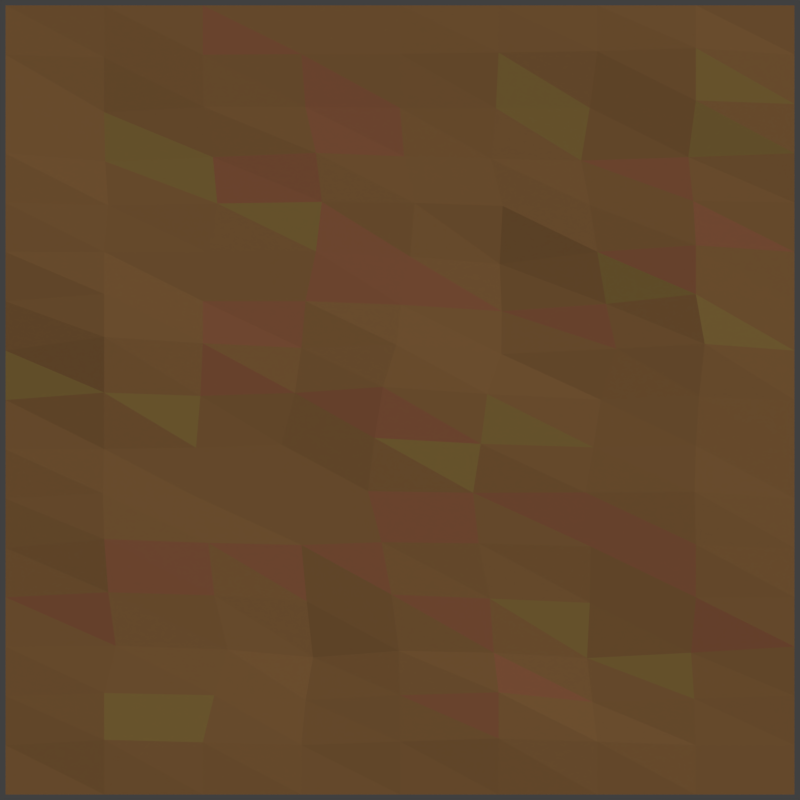 # Source: baseSceneV002.blend  (saved by Blender 2.77.0; exported with 4.5.12 LTS)
import bpy
from mathutils import Matrix  # noqa: F401  (used for matrix-valued properties, if any)

bpy.ops.wm.read_factory_settings(use_empty=True)
scene = bpy.context.scene
scene.name = 'Scene'

# ---- collections
col_collection_1 = bpy.data.collections.new('Collection 1'); scene.collection.children.link(col_collection_1)

# ---- materials (node trees are filled in below, after node groups)
mat_dirt_01 = bpy.data.materials.new('Dirt_01')
mat_dirt_01.alpha_threshold = 0.0
mat_dirt_01.roughness = 0.5
mat_dirt_02 = bpy.data.materials.new('Dirt_02')
mat_dirt_02.alpha_threshold = 0.0
mat_dirt_02.roughness = 0.5
mat_dirt_03 = bpy.data.materials.new('Dirt_03')
mat_dirt_03.alpha_threshold = 0.0
mat_dirt_03.roughness = 0.5
mat_dirt_04 = bpy.data.materials.new('Dirt_04')
mat_dirt_04.alpha_threshold = 0.0
mat_dirt_04.roughness = 0.5

# ---- material node trees
mat_dirt_01.use_nodes = True; mat_dirt_01.node_tree.nodes.clear()
_N = mat_dirt_01.node_tree.nodes; _L = mat_dirt_01.node_tree.links
n0 = _N.new('ShaderNodeOutputMaterial'); n0.name = 'Material Output'; n0.location = (300, 300)
n1 = _N.new('ShaderNodeBsdfDiffuse'); n1.name = 'Diffuse BSDF'; n1.location = (10, 300)
n1.inputs[0].default_value = (0.1912, 0.09759, 0.0356, 1.0)
_L.new(n1.outputs[0], n0.inputs[0])
n0.is_active_output = True
mat_dirt_02.use_nodes = True; mat_dirt_02.node_tree.nodes.clear()
_N = mat_dirt_02.node_tree.nodes; _L = mat_dirt_02.node_tree.links
n0 = _N.new('ShaderNodeOutputMaterial'); n0.name = 'Material Output'; n0.location = (300, 300)
n1 = _N.new('ShaderNodeBsdfDiffuse'); n1.name = 'Diffuse BSDF'; n1.location = (10, 300)
n1.inputs[0].default_value = (0.214, 0.0841, 0.03982, 1.0)
_L.new(n1.outputs[0], n0.inputs[0])
n0.is_active_output = True
mat_dirt_03.use_nodes = True; mat_dirt_03.node_tree.nodes.clear()
_N = mat_dirt_03.node_tree.nodes; _L = mat_dirt_03.node_tree.links
n0 = _N.new('ShaderNodeOutputMaterial'); n0.name = 'Material Output'; n0.location = (300, 300)
n1 = _N.new('ShaderNodeBsdfDiffuse'); n1.name = 'Diffuse BSDF'; n1.location = (10, 300)
n1.inputs[0].default_value = (0.196, 0.1248, 0.03639, 1.0)
_L.new(n1.outputs[0], n0.inputs[0])
n0.is_active_output = True
mat_dirt_04.use_nodes = True; mat_dirt_04.node_tree.nodes.clear()
_N = mat_dirt_04.node_tree.nodes; _L = mat_dirt_04.node_tree.links
n0 = _N.new('ShaderNodeOutputMaterial'); n0.name = 'Material Output'; n0.location = (300, 300)
n1 = _N.new('ShaderNodeBsdfDiffuse'); n1.name = 'Diffuse BSDF'; n1.location = (10, 300)
n1.inputs[0].default_value = (0.1912, 0.09759, 0.0356, 1.0)
_L.new(n1.outputs[0], n0.inputs[0])
n0.is_active_output = True

# ---- world
world_world = bpy.data.worlds.new('World'); scene.world = world_world
world_world.color = (0.05088, 0.05088, 0.05088)
world_world.use_sun_shadow = False
world_world.sun_shadow_jitter_overblur = 0.0
world_world.cycles.sampling_method = 'MANUAL'

# ---- cameras
cam_camera = bpy.data.cameras.new('Camera')
cam_camera.type = 'ORTHO'
cam_camera.clip_end = 100.0
cam_camera.lens = 35.0
cam_camera.sensor_width = 32.0
cam_camera.sensor_height = 18.0
cam_camera.ortho_scale = 1.014
cam_camera.dof.focus_distance = 0.0

# ---- lights
light_lamp_002 = bpy.data.lights.new('Lamp.002', 'SUN')
light_lamp_002.transmission_factor = 0.0
light_lamp_002.cutoff_distance = 30.0
light_lamp_002.angle = 0.9273
light_lamp_002.energy = 1.0
light_lamp_002.shadow_buffer_clip_start = 1.001
light_lamp_002.shadow_soft_size = 0.5
light_lamp_002.shadow_cascade_max_distance = 1000.0
light_lamp_001 = bpy.data.lights.new('Lamp.001', 'SUN')
light_lamp_001.transmission_factor = 0.0
light_lamp_001.cutoff_distance = 30.0
light_lamp_001.angle = 0.49
light_lamp_001.energy = 1.0
light_lamp_001.shadow_buffer_clip_start = 1.001
light_lamp_001.shadow_soft_size = 0.25
light_lamp_001.shadow_cascade_max_distance = 1000.0
light_lamp = bpy.data.lights.new('Lamp', 'SUN')
light_lamp.transmission_factor = 0.0
light_lamp.cutoff_distance = 30.0
light_lamp.angle = 0.0
light_lamp.energy = 1.0
light_lamp.shadow_buffer_clip_start = 1.001
light_lamp.shadow_cascade_max_distance = 1000.0

# ---- meshes
me_plane = bpy.data.meshes.new('Plane')
me_plane.from_pydata([(-1.0, -1.0, 0.0), (1.0, -1.0, 0.0), (-1.0, 1.0, 0.0), (1.0, 1.0, 0.0), (-1.0, 0.5, 0.0), (-1.0, 0.0, 0.0), (-1.0, -0.5, 0.0), (1.0, -0.5, 0.0), (1.0, 0.0, 0.0), (1.0, 0.5, 0.0), (-1.0, -0.75, 0.0), (0.0, -1.0, 0.0), (1.0, 0.75, 0.0), (0.0, 1.0, 0.0), (-1.0, 0.75, 0.0), (-1.0, 0.25, 0.0), (-1.0, -0.25, 0.0), (1.0, -0.75, 0.0), (1.0, -0.25, 0.0), (1.0, 0.25, 0.0), (-0.02161, -0.4932, 0.0), (-0.04335, 0.006766, 0.01516), (0.0368, 0.5013, -0.001216), (0.002721, 0.2501, -0.005095), (-0.08131, -0.2315, 0.0001126), (0.0, -0.75, 0.0009595), (0.0, 0.75, -0.005687), (-0.5, 1.0, 0.0), (-0.4705, -0.4983, 0.001699), (-0.506, 0.001362, 0.005183), (-0.4632, 0.5013, -0.00196), (-0.5, -1.0, 0.0), (-0.5, 0.25, 0.000148), (-0.5228, -0.2429, 9.542e-05), (-0.4707, -0.7483, 5.897e-05), (-0.4973, 0.7501, -0.004262), (0.5, -1.0, 0.0), (0.5, 1.0, 0.0), (0.4812, -0.4985, -0.009024), (0.5089, 0.0, 0.000185), (0.481, 0.5009, -0.003861), (0.5224, 0.25, -0.003818), (0.47, -0.2432, 0.005077), (0.4879, -0.75, -0.008953), (0.481, 0.7509, -0.006301), (-1.0, -0.875, 0.0), (0.75, -1.0, 0.0), (1.0, 0.875, 0.0), (-0.75, 1.0, 0.0), (-1.0, 0.625, 0.0), (-1.0, 0.125, 0.0), (-1.0, -0.375, 0.0), (1.0, -0.625, 0.0), (1.0, -0.125, 0.0), (1.0, 0.375, 0.0), (-0.7395, -0.4994, 0.00691), (-0.75, 0.0, 0.01078), (-0.7397, 0.5004, -0.004225), (-1.0, -0.625, 0.0), (-0.25, -1.0, 0.0), (1.0, 0.625, 0.0), (0.25, 1.0, 0.0), (-1.0, 0.875, 0.0), (-1.0, 0.375, 0.0), (-1.0, -0.125, 0.0), (1.0, -0.875, 0.0), (1.0, -0.375, 0.0), (1.0, 0.125, 0.0), (0.2275, -0.4959, -0.004245), (0.2209, 0.000862, 0.008087), (0.2603, 0.5004, -0.004996), (0.02558, 0.3759, -0.007295), (-0.009326, 0.1257, 0.008087), (-0.75, 0.25, 0.01078), (0.2578, 0.25, -0.01453), (-0.0646, -0.1104, 0.008155), (-0.0469, -0.3604, 0.0), (-0.753, -0.2493, 0.00691), (0.1853, -0.2353, 7.012e-05), (-0.002952, -0.6243, -0.006651), (0.0, -0.875, 0.005337), (-0.75, -0.75, 0.00427), (0.25, -0.75, 0.005213), (0.0, 0.875, 0.001052), (0.01034, 0.6254, -0.004776), (-0.75, 0.75, -0.01187), (0.2431, 0.7503, -0.006233), (-0.25, 1.0, 0.0), (-0.2366, -0.4991, -0.00653), (-0.2666, 0.003722, 0.008155), (-0.1981, 0.5019, 0.0), (-0.75, -1.0, 0.0), (-0.2396, 0.2504, -7.096e-05), (-0.299, -0.2349, 0.0), (-0.2393, -0.7494, -0.00653), (-0.2397, 0.7504, -0.004746), (-0.4744, 0.6259, -0.006118), (-0.5, 0.875, -1.449e-05), (-0.5, -0.875, 0.00427), (-0.437, -0.6213, -0.00653), (-0.486, -0.3742, 0.00691), (-0.517, -0.1211, 0.0), (-0.5, 0.125, 0.01078), (-0.4896, 0.3754, 0.0), (0.25, -1.0, 0.0), (0.75, 1.0, 0.0), (0.75, -0.5, -5.45e-05), (0.758, 0.0, 0.005311), (0.7432, 0.5003, 0.002243), (0.75, 0.25, 0.01038), (0.747, -0.2493, 0.009438), (0.7457, -0.75, -0.004245), (0.75, 0.75, 0.005171), (0.4592, 0.6269, -0.01173), (0.5, -0.875, 0.005213), (0.4835, -0.3713, -5.45e-05), (0.548, 0.125, 0.002803), (0.5, 0.375, 0.0002109), (0.4902, -0.1242, 0.002389), (0.4741, -0.625, -0.01677), (0.5, 0.875, 0.005213), (0.25, 0.875, 0.003116), (0.2379, -0.625, -0.008953), (0.2047, -0.1178, 0.003837), (0.2527, 0.3751, -0.01758), (0.2569, 0.125, -0.005023), (0.1994, -0.3634, 0.0), (0.25, -0.875, 0.009922), (0.231, 0.6259, -0.008534), (-0.75, 0.375, 9.096e-05), (-0.75, 0.125, 0.02005), (-0.75, -0.125, 0.0002434), (-0.7498, -0.375, 0.01284), (-0.7207, -0.6233, 0.0001544), (-0.75, -0.875, 0.007938), (-0.75, 0.875, -0.004197), (-0.7473, 0.6251, -0.01189), (0.731, 0.6259, -0.006165), (-0.2132, 0.6263, -0.0001227), (-0.25, 0.875, 0.0008843), (0.75, -0.875, 7.371e-05), (-0.25, -0.875, 0.0001327), (-0.2206, -0.6233, -0.01677), (0.75, -0.375, 0.005077), (-0.2498, -0.3677, 9.542e-05), (-0.3006, -0.1134, 0.0001126), (0.7724, 0.125, 0.009815), (-0.25, 0.125, 0.003985), (-0.2132, 0.3763, 0.0), (0.75, 0.375, 0.009764), (0.75, -0.125, 0.005149), (0.7379, -0.625, -0.009024), (0.75, 0.875, 0.009773)], [], [(47, 105, 152), (52, 106, 151), (53, 107, 150), (54, 108, 149), (71, 90, 148), (72, 92, 147), (67, 109, 146), (75, 89, 145), (76, 93, 144), (66, 110, 143), (79, 88, 142), (80, 94, 141), (65, 111, 140), (83, 87, 139), (84, 95, 138), (60, 112, 137), (96, 85, 136), (97, 48, 135), (98, 81, 134), (99, 55, 133), (100, 77, 132), (101, 56, 131), (102, 73, 130), (103, 57, 129), (113, 86, 128), (114, 82, 127), (115, 78, 126), (116, 74, 125), (117, 70, 124), (118, 69, 123), (119, 68, 122), (120, 61, 121), (121, 13, 83), (86, 83, 26), (44, 121, 86), (122, 20, 79), (82, 79, 25), (43, 122, 82), (123, 21, 75), (78, 75, 24), (42, 123, 78), (124, 22, 71), (74, 71, 23), (41, 124, 74), (125, 23, 72), (69, 72, 21), (39, 125, 69), (126, 24, 76), (68, 76, 20), (38, 126, 68), (127, 25, 80), (104, 80, 11), (36, 127, 104), (128, 26, 84), (70, 84, 22), (40, 128, 70), (129, 4, 63), (73, 63, 15), (32, 129, 73), (130, 15, 50), (56, 50, 5), (29, 130, 56), (131, 5, 64), (77, 64, 16), (33, 131, 77), (132, 16, 51), (55, 51, 6), (28, 132, 55), (133, 6, 58), (81, 58, 10), (34, 133, 81), (134, 10, 45), (91, 45, 0), (31, 134, 91), (135, 2, 62), (85, 62, 14), (35, 135, 85), (136, 14, 49), (57, 49, 4), (30, 136, 57), (137, 44, 113), (108, 113, 40), (9, 137, 108), (138, 35, 96), (90, 96, 30), (22, 138, 90), (139, 27, 97), (95, 97, 35), (26, 139, 95), (140, 43, 114), (46, 114, 36), (1, 140, 46), (141, 34, 98), (59, 98, 31), (11, 141, 59), (142, 28, 99), (94, 99, 34), (25, 142, 94), (143, 42, 115), (106, 115, 38), (7, 143, 106), (144, 33, 100), (88, 100, 28), (20, 144, 88), (145, 29, 101), (93, 101, 33), (24, 145, 93), (146, 41, 116), (107, 116, 39), (8, 146, 107), (147, 32, 102), (89, 102, 29), (21, 147, 89), (148, 30, 103), (92, 103, 32), (23, 148, 92), (149, 40, 117), (109, 117, 41), (19, 149, 109), (150, 39, 118), (110, 118, 42), (18, 150, 110), (151, 38, 119), (111, 119, 43), (17, 151, 111), (152, 37, 120), (112, 120, 44), (12, 152, 112), (47, 3, 105), (52, 7, 106), (53, 8, 107), (54, 9, 108), (71, 22, 90), (72, 23, 92), (67, 19, 109), (75, 21, 89), (76, 24, 93), (66, 18, 110), (79, 20, 88), (80, 25, 94), (65, 17, 111), (83, 13, 87), (84, 26, 95), (60, 12, 112), (96, 35, 85), (97, 27, 48), (98, 34, 81), (99, 28, 55), (100, 33, 77), (101, 29, 56), (102, 32, 73), (103, 30, 57), (113, 44, 86), (114, 43, 82), (115, 42, 78), (116, 41, 74), (117, 40, 70), (118, 39, 69), (119, 38, 68), (120, 37, 61), (121, 61, 13), (86, 121, 83), (44, 120, 121), (122, 68, 20), (82, 122, 79), (43, 119, 122), (123, 69, 21), (78, 123, 75), (42, 118, 123), (124, 70, 22), (74, 124, 71), (41, 117, 124), (125, 74, 23), (69, 125, 72), (39, 116, 125), (126, 78, 24), (68, 126, 76), (38, 115, 126), (127, 82, 25), (104, 127, 80), (36, 114, 127), (128, 86, 26), (70, 128, 84), (40, 113, 128), (129, 57, 4), (73, 129, 63), (32, 103, 129), (130, 73, 15), (56, 130, 50), (29, 102, 130), (131, 56, 5), (77, 131, 64), (33, 101, 131), (132, 77, 16), (55, 132, 51), (28, 100, 132), (133, 55, 6), (81, 133, 58), (34, 99, 133), (134, 81, 10), (91, 134, 45), (31, 98, 134), (135, 48, 2), (85, 135, 62), (35, 97, 135), (136, 85, 14), (57, 136, 49), (30, 96, 136), (137, 112, 44), (108, 137, 113), (9, 60, 137), (138, 95, 35), (90, 138, 96), (22, 84, 138), (139, 87, 27), (95, 139, 97), (26, 83, 139), (140, 111, 43), (46, 140, 114), (1, 65, 140), (141, 94, 34), (59, 141, 98), (11, 80, 141), (142, 88, 28), (94, 142, 99), (25, 79, 142), (143, 110, 42), (106, 143, 115), (7, 66, 143), (144, 93, 33), (88, 144, 100), (20, 76, 144), (145, 89, 29), (93, 145, 101), (24, 75, 145), (146, 109, 41), (107, 146, 116), (8, 67, 146), (147, 92, 32), (89, 147, 102), (21, 72, 147), (148, 90, 30), (92, 148, 103), (23, 71, 148), (149, 108, 40), (109, 149, 117), (19, 54, 149), (150, 107, 39), (110, 150, 118), (18, 53, 150), (151, 106, 38), (111, 151, 119), (17, 52, 151), (152, 105, 37), (112, 152, 120), (12, 47, 152)])
me_plane.polygons.foreach_set('material_index', [0, 1, 0, 1, 1, 0, 2, 0, 0, 0, 0, 0, 0, 0, 1, 2, 2, 0, 2, 0, 0, 0, 0, 0, 0, 0, 0, 0, 0, 2, 0, 0, 0, 0, 2, 0, 0, 1, 1, 0, 0, 0, 1, 0, 0, 0, 0, 1, 0, 0, 0, 0, 0, 0, 0, 0, 0, 0, 0, 0, 2, 0, 0, 0, 0, 0, 0, 1, 0, 0, 0, 0, 0, 0, 0, 0, 0, 0, 0, 0, 0, 0, 0, 0, 1, 0, 1, 0, 1, 0, 0, 0, 0, 0, 0, 0, 0, 0, 1, 0, 0, 0, 0, 0, 0, 0, 0, 0, 0, 0, 1, 1, 0, 0, 0, 1, 0, 2, 0, 0, 0, 0, 0, 0, 0, 0, 0, 2, 0, 0, 0, 0, 0, 0, 0, 1, 0, 0, 0, 0, 0, 0, 1, 0, 0, 0, 2, 0, 0, 2, 0, 0, 2, 0, 1, 1, 0, 0, 2, 0, 0, 0, 0, 1, 0, 0, 0, 2, 0, 0, 0, 0, 0, 0, 0, 1, 0, 0, 1, 0, 0, 0, 0, 0, 0, 0, 0, 0, 0, 0, 0, 0, 0, 0, 0, 1, 1, 0, 0, 0, 0, 0, 0, 0, 0, 0, 0, 2, 0, 1, 0, 0, 1, 0, 0, 0, 0, 0, 0, 0, 0, 0, 0, 0, 0, 0, 0, 1, 0, 0, 1, 1, 0, 0, 0, 0, 0, 0, 1, 0, 0, 2, 0, 1, 0, 1, 0, 0, 0, 0, 0, 2, 0, 0, 0, 0])
me_plane.materials.append(mat_dirt_01)
me_plane.materials.append(mat_dirt_02)
me_plane.materials.append(mat_dirt_03)
me_plane.materials.append(mat_dirt_04)
me_plane.use_remesh_preserve_volume = False
me_plane.use_remesh_preserve_attributes = False
me_plane.use_mirror_vertex_groups = False
me_plane.update()

# ---- objects
ob_lamp_002 = bpy.data.objects.new('Lamp.002', light_lamp_002)
ob_lamp_001 = bpy.data.objects.new('Lamp.001', light_lamp_001)
ob_plane = bpy.data.objects.new('Plane', me_plane)
ob_lamp = bpy.data.objects.new('Lamp', light_lamp)
ob_camera = bpy.data.objects.new('Camera', cam_camera)

# ---- transforms, parenting, visibility, modifiers, constraints
ob_lamp_002.location = (11.0, 7.792, 10.72)
ob_lamp_002.rotation_euler = (0.8935, 0.1278, 2.085)
ob_lamp_002.lock_rotations_4d = False
ob_lamp_002.empty_display_type = 'ARROWS'
ob_lamp_002.color = (0.0, 0.0, 0.0, 0.0)
ob_lamp_002.lineart.crease_threshold = 0.0
ob_lamp_001.location = (10.29, 7.295, 10.72)
ob_lamp_001.rotation_euler = (0.86, 0.1267, 2.079)
ob_lamp_001.lock_rotations_4d = False
ob_lamp_001.empty_display_type = 'ARROWS'
ob_lamp_001.color = (0.0, 0.0, 0.0, 0.0)
ob_lamp_001.lineart.crease_threshold = 0.0
ob_plane.location = (0.0, 0.0, 0.0)
ob_plane.scale = (0.5, 1.0, 1.0)
ob_plane.lineart.crease_threshold = 0.0
ob_lamp.location = (9.674, 6.831, 10.72)
ob_lamp.rotation_euler = (0.8297, 0.1092, 2.086)
ob_lamp.lock_rotations_4d = False
ob_lamp.empty_display_type = 'ARROWS'
ob_lamp.color = (0.0, 0.0, 0.0, 0.0)
ob_lamp.lineart.crease_threshold = 0.0
ob_camera.location = (0.0, -5.0, 2.888)
ob_camera.rotation_euler = (1.047, 0.0, 0.0)
ob_camera.lock_rotations_4d = False
ob_camera.empty_display_type = 'ARROWS'
ob_camera.color = (0.0, 0.0, 0.0, 0.0)
ob_camera.display_type = 'WIRE'
ob_camera.lineart.crease_threshold = 0.0

# ---- collection membership
col_collection_1.objects.link(ob_lamp_002)
col_collection_1.objects.link(ob_lamp_001)
col_collection_1.objects.link(ob_plane)
col_collection_1.objects.link(ob_lamp)
col_collection_1.objects.link(ob_camera)

# ---- scene / render settings (as saved in the file)
scene.camera = ob_camera
scene.frame_start = 1; scene.frame_end = 250; scene.frame_set(1)
scene.render.engine = 'CYCLES'
scene.render.resolution_x = 400
scene.render.resolution_y = 400
scene.render.dither_intensity = 0.0
scene.cycles.use_denoising = False
scene.cycles.samples = 50
scene.cycles.sampling_pattern = 'TABULATED_SOBOL'
scene.cycles.light_sampling_threshold = 0.0
scene.cycles.use_adaptive_sampling = False
scene.cycles.use_light_tree = False
scene.cycles.blur_glossy = 0.0
scene.cycles.sample_clamp_indirect = 0.0
scene.view_settings.view_transform = 'Standard'
bpy.context.view_layer.update()
